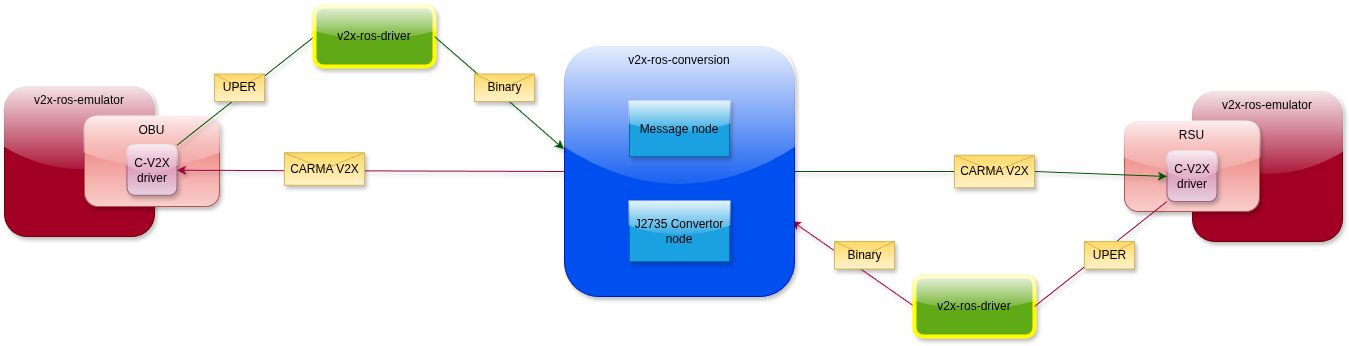

The diagram above was exported from draw.io. Its source (the exported page's mxGraphModel, read from the mxfile embedded in the PNG):
<mxGraphModel dx="2516" dy="1140" grid="1" gridSize="10" guides="1" tooltips="1" connect="1" arrows="1" fold="1" page="1" pageScale="1" pageWidth="850" pageHeight="1100" math="0" shadow="0">
  <root>
    <mxCell id="0" />
    <mxCell id="1" parent="0" />
    <mxCell id="61" value="v2x-ros-emulator" style="rounded=1;whiteSpace=wrap;html=1;fillColor=#a20025;strokeColor=#6F0000;glass=1;shadow=1;gradientDirection=north;verticalAlign=top;fontColor=#000000;" parent="1" vertex="1">
      <mxGeometry x="218" y="475" width="150" height="150" as="geometry" />
    </mxCell>
    <mxCell id="60" value="v2x-ros-emulator" style="rounded=1;whiteSpace=wrap;html=1;fillColor=#a20025;strokeColor=#6F0000;glass=1;shadow=1;gradientDirection=north;verticalAlign=top;fontColor=#000000;" parent="1" vertex="1">
      <mxGeometry x="-970" y="470" width="150" height="150" as="geometry" />
    </mxCell>
    <mxCell id="66" style="edgeStyle=none;html=1;exitX=0;exitY=0.5;exitDx=0;exitDy=0;fillColor=#d80073;strokeColor=#A50040;entryX=0.988;entryY=0.698;entryDx=0;entryDy=0;entryPerimeter=0;flowAnimation=0;shadow=1;" parent="1" source="2" target="4" edge="1">
      <mxGeometry relative="1" as="geometry" />
    </mxCell>
    <mxCell id="2" value="v2x-ros-driver" style="rounded=1;whiteSpace=wrap;html=1;fillColor=#60a917;strokeColor=#FFFF00;glass=1;shadow=1;gradientDirection=north;fontColor=#000000;strokeWidth=4;" parent="1" vertex="1">
      <mxGeometry x="-60" y="660" width="120" height="60" as="geometry" />
    </mxCell>
    <mxCell id="76" style="edgeStyle=none;html=1;exitX=1;exitY=0.5;exitDx=0;exitDy=0;entryX=0;entryY=0.5;entryDx=0;entryDy=0;endArrow=none;endFill=0;fillColor=#008a00;strokeColor=#005700;flowAnimation=0;shadow=1;" parent="1" source="4" target="75" edge="1">
      <mxGeometry relative="1" as="geometry" />
    </mxCell>
    <mxCell id="4" value="v2x-ros-conversion" style="rounded=1;whiteSpace=wrap;html=1;fillColor=#0050ef;strokeColor=#001DBC;glass=1;shadow=1;gradientDirection=north;horizontal=1;fontSize=12;verticalAlign=top;fontColor=#000000;" parent="1" vertex="1">
      <mxGeometry x="-410" y="430" width="230" height="250" as="geometry" />
    </mxCell>
    <mxCell id="8" value="Message node" style="rounded=0;whiteSpace=wrap;html=1;shadow=1;glass=1;strokeColor=#006EAF;align=center;verticalAlign=middle;fontFamily=Helvetica;fontSize=12;fillColor=#1ba1e2;gradientDirection=north;fontColor=#000000;" parent="1" vertex="1">
      <mxGeometry x="-345" y="485" width="100" height="55" as="geometry" />
    </mxCell>
    <mxCell id="13" value="J2735 Convertor node" style="rounded=0;whiteSpace=wrap;html=1;shadow=1;glass=1;strokeColor=#006EAF;align=center;verticalAlign=middle;fontFamily=Helvetica;fontSize=12;fillColor=#1ba1e2;gradientDirection=north;fontColor=#000000;" parent="1" vertex="1">
      <mxGeometry x="-345" y="585" width="100" height="60" as="geometry" />
    </mxCell>
    <mxCell id="19" value="OBU" style="rounded=1;whiteSpace=wrap;html=1;shadow=1;glass=1;strokeColor=#b85450;align=center;verticalAlign=top;fontFamily=Helvetica;fontSize=12;fillColor=#f8cecc;gradientColor=#ea6b66;gradientDirection=north;" parent="1" vertex="1">
      <mxGeometry x="-890" y="500" width="135" height="90" as="geometry" />
    </mxCell>
    <mxCell id="20" value="RSU" style="rounded=1;whiteSpace=wrap;html=1;shadow=1;glass=1;strokeColor=#b85450;align=center;verticalAlign=top;fontFamily=Helvetica;fontSize=12;fillColor=#f8cecc;gradientColor=#ea6b66;gradientDirection=north;" parent="1" vertex="1">
      <mxGeometry x="150" y="505" width="135" height="90" as="geometry" />
    </mxCell>
    <mxCell id="22" value="C-V2X driver&lt;span style=&quot;font-family: monospace; font-size: 0px; text-align: start; text-wrap-mode: nowrap;&quot;&gt;%3CmxGraphModel%3E%3Croot%3E%3CmxCell%20id%3D%220%22%2F%3E%3CmxCell%20id%3D%221%22%20parent%3D%220%22%2F%3E%3CmxCell%20id%3D%222%22%20value%3D%22OBU%22%20style%3D%22rounded%3D1%3BwhiteSpace%3Dwrap%3Bhtml%3D1%3Bshadow%3D1%3Bglass%3D1%3BstrokeColor%3D%23b85450%3Balign%3Dcenter%3BverticalAlign%3Dmiddle%3BfontFamily%3DHelvetica%3BfontSize%3D12%3BfillColor%3D%23f8cecc%3BgradientColor%3D%23ea6b66%3BgradientDirection%3Dnorth%3B%22%20vertex%3D%221%22%20parent%3D%221%22%3E%3CmxGeometry%20x%3D%22675%22%20y%3D%22270%22%20width%3D%22120%22%20height%3D%2260%22%20as%3D%22geometry%22%2F%3E%3C%2FmxCell%3E%3C%2Froot%3E%3C%2FmxGraphModel%3E&lt;/span&gt;" style="whiteSpace=wrap;html=1;aspect=fixed;rounded=1;shadow=1;glass=1;strokeColor=#996185;align=center;verticalAlign=middle;fontFamily=Helvetica;fontSize=12;fillColor=#e6d0de;gradientColor=#d5739d;gradientDirection=north;" parent="1" vertex="1">
      <mxGeometry x="192.5" y="535" width="50" height="50" as="geometry" />
    </mxCell>
    <mxCell id="70" style="edgeStyle=none;html=1;exitX=1;exitY=0;exitDx=0;exitDy=0;entryX=0;entryY=0.5;entryDx=0;entryDy=0;fillColor=#008a00;strokeColor=#005700;shadow=1;flowAnimation=0;endArrow=none;endFill=0;" parent="1" source="23" target="69" edge="1">
      <mxGeometry relative="1" as="geometry" />
    </mxCell>
    <mxCell id="23" value="C-V2X driver&lt;span style=&quot;font-family: monospace; font-size: 0px; text-align: start; text-wrap-mode: nowrap;&quot;&gt;%3CmxGraphModel%3E%3Croot%3E%3CmxCell%20id%3D%220%22%2F%3E%3CmxCell%20id%3D%221%22%20parent%3D%220%22%2F%3E%3CmxCell%20id%3D%222%22%20value%3D%22OBU%22%20style%3D%22rounded%3D1%3BwhiteSpace%3Dwrap%3Bhtml%3D1%3Bshadow%3D1%3Bglass%3D1%3BstrokeColor%3D%23b85450%3Balign%3Dcenter%3BverticalAlign%3Dmiddle%3BfontFamily%3DHelvetica%3BfontSize%3D12%3BfillColor%3D%23f8cecc%3BgradientColor%3D%23ea6b66%3BgradientDirection%3Dnorth%3B%22%20vertex%3D%221%22%20parent%3D%221%22%3E%3CmxGeometry%20x%3D%22675%22%20y%3D%22270%22%20width%3D%22120%22%20height%3D%2260%22%20as%3D%22geometry%22%2F%3E%3C%2FmxCell%3E%3C%2Froot%3E%3C%2FmxGraphModel%3E&lt;/span&gt;" style="whiteSpace=wrap;html=1;aspect=fixed;rounded=1;shadow=1;glass=1;strokeColor=#996185;align=center;verticalAlign=middle;fontFamily=Helvetica;fontSize=12;fillColor=#e6d0de;gradientColor=#d5739d;gradientDirection=north;" parent="1" vertex="1">
      <mxGeometry x="-847.5" y="528.75" width="50" height="50" as="geometry" />
    </mxCell>
    <mxCell id="68" value="Binary" style="shape=message;html=1;outlineConnect=0;rounded=1;shadow=1;glass=1;strokeColor=#d6b656;align=center;verticalAlign=middle;fontFamily=Helvetica;fontSize=12;fillColor=#fff2cc;gradientColor=#ffd966;gradientDirection=north;" parent="1" vertex="1">
      <mxGeometry x="-140" y="625" width="60" height="27.5" as="geometry" />
    </mxCell>
    <mxCell id="63" style="edgeStyle=none;html=1;exitX=0;exitY=0.5;exitDx=0;exitDy=0;entryX=1;entryY=0.5;entryDx=0;entryDy=0;fillColor=#d80073;strokeColor=#A50040;flowAnimation=0;shadow=1;" parent="1" source="4" target="23" edge="1">
      <mxGeometry relative="1" as="geometry" />
    </mxCell>
    <mxCell id="55" value="CARMA V2X" style="shape=message;html=1;outlineConnect=0;rounded=1;shadow=1;glass=1;strokeColor=#d6b656;align=center;verticalAlign=middle;fontFamily=Helvetica;fontSize=12;fillColor=#fff2cc;gradientColor=#ffd966;gradientDirection=north;" parent="1" vertex="1">
      <mxGeometry x="-690" y="536.25" width="80" height="32.5" as="geometry" />
    </mxCell>
    <mxCell id="69" value="v2x-ros-driver" style="rounded=1;whiteSpace=wrap;html=1;glass=1;shadow=1;gradientDirection=north;fillColor=#60a917;strokeColor=#FFFF00;fontColor=#000000;strokeWidth=4;" parent="1" vertex="1">
      <mxGeometry x="-660" y="390" width="120" height="60" as="geometry" />
    </mxCell>
    <mxCell id="71" style="edgeStyle=none;html=1;exitX=1;exitY=0.5;exitDx=0;exitDy=0;entryX=-0.003;entryY=0.41;entryDx=0;entryDy=0;entryPerimeter=0;fillColor=#008a00;strokeColor=#005700;shadow=1;flowAnimation=0;" parent="1" source="69" target="4" edge="1">
      <mxGeometry relative="1" as="geometry" />
    </mxCell>
    <mxCell id="72" value="Binary" style="shape=message;html=1;outlineConnect=0;rounded=1;shadow=1;glass=1;strokeColor=#d6b656;align=center;verticalAlign=middle;fontFamily=Helvetica;fontSize=12;fillColor=#fff2cc;gradientColor=#ffd966;gradientDirection=north;" parent="1" vertex="1">
      <mxGeometry x="-500" y="457.5" width="60" height="27.5" as="geometry" />
    </mxCell>
    <mxCell id="74" value="UPER" style="shape=message;html=1;outlineConnect=0;rounded=1;shadow=1;glass=1;strokeColor=#d6b656;align=center;verticalAlign=middle;fontFamily=Helvetica;fontSize=12;fillColor=#fff2cc;gradientColor=#ffd966;gradientDirection=north;" parent="1" vertex="1">
      <mxGeometry x="-760" y="457.5" width="50" height="27.5" as="geometry" />
    </mxCell>
    <mxCell id="77" style="edgeStyle=none;html=1;exitX=1;exitY=0.5;exitDx=0;exitDy=0;entryX=0;entryY=0.5;entryDx=0;entryDy=0;fillColor=#008a00;strokeColor=#005700;flowAnimation=0;shadow=1;" parent="1" source="75" target="22" edge="1">
      <mxGeometry relative="1" as="geometry" />
    </mxCell>
    <mxCell id="75" value="CARMA V2X" style="shape=message;html=1;outlineConnect=0;rounded=1;shadow=1;glass=1;strokeColor=#d6b656;align=center;verticalAlign=middle;fontFamily=Helvetica;fontSize=12;fillColor=#fff2cc;gradientColor=#ffd966;gradientDirection=north;" parent="1" vertex="1">
      <mxGeometry x="-20" y="538.75" width="80" height="32.5" as="geometry" />
    </mxCell>
    <mxCell id="65" style="edgeStyle=none;html=1;exitX=0;exitY=1;exitDx=0;exitDy=0;entryX=1;entryY=0.5;entryDx=0;entryDy=0;fillColor=#d80073;strokeColor=#A50040;startArrow=none;startFill=0;endArrow=none;endFill=0;shadow=1;flowAnimation=0;" parent="1" source="22" target="2" edge="1">
      <mxGeometry relative="1" as="geometry" />
    </mxCell>
    <mxCell id="67" value="UPER" style="shape=message;html=1;outlineConnect=0;rounded=1;shadow=1;glass=1;strokeColor=#d6b656;align=center;verticalAlign=middle;fontFamily=Helvetica;fontSize=12;fillColor=#fff2cc;gradientColor=#ffd966;gradientDirection=north;" parent="1" vertex="1">
      <mxGeometry x="110" y="625" width="50" height="27.5" as="geometry" />
    </mxCell>
  </root>
</mxGraphModel>